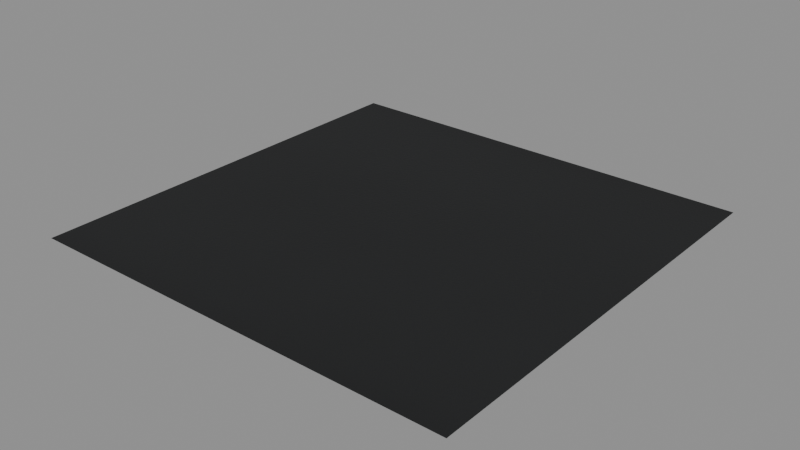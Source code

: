 # Source: elmina-road-straight.blend  (saved by Blender 5.2.44; exported with 4.5.12 LTS)
import bpy
from mathutils import Matrix  # noqa: F401  (used for matrix-valued properties, if any)

bpy.ops.wm.read_factory_settings(use_empty=True)
scene = bpy.context.scene
scene.name = 'Scene'

# ---- collections
col_optional_markings__disabled_by_default = bpy.data.collections.new('Optional markings, disabled by default'); scene.collection.children.link(col_optional_markings__disabled_by_default)

# ---- images (referenced by path relative to the original .blend; pixels are not part of the script)
import os
ASSET_DIR = os.environ.get("B2B_ASSET_DIR", "")  # directory of the original .blend (textures are referenced by path, not embedded)
HERE = os.path.dirname(os.path.abspath(__file__))  # packed textures are extracted next to this script under _unpacked/

def load_image(name, relpath, width, height, colorspace="sRGB"):
    """Load a texture the original file referenced (path relative to the .blend, or extracted next to this script)."""
    p = next((c for c in (os.path.join(HERE, relpath), os.path.join(ASSET_DIR, relpath)) if relpath and os.path.exists(c)), "")
    if p:
        img = bpy.data.images.load(p, check_existing=True)
        img.name = name
    else:  # same state as the original file: an image datablock whose file is absent (Cycles renders it pink)
        img = bpy.data.images.new(name, width, height)
        img.source = "FILE"
        img.filepath = "//" + (relpath or name)
    img.colorspace_settings.name = colorspace
    return img
img_elmina_asphalt_albedo = load_image('Elmina_asphalt_albedo', '_unpacked/Elmina_asphalt_albedo.a44556da.png', 512, 512, 'sRGB')
img_elmina_asphalt_normal = load_image('Elmina_asphalt_normal', '_unpacked/Elmina_asphalt_normal.2bbcb782.png', 512, 512, 'Non-Color')
img_elmina_asphalt_roughness = load_image('Elmina_asphalt_roughness', '_unpacked/Elmina_asphalt_roughness.86f35b82.png', 512, 512, 'Non-Color')

# ---- materials (node trees are filled in below, after node groups)
mat_elmina_asphalt = bpy.data.materials.new('Elmina_Asphalt')
mat_elmina_asphalt.diffuse_color = (0.085, 0.091, 0.096, 1.0)
mat_optional_worn_white_paint = bpy.data.materials.new('Optional_worn_white_paint')
mat_optional_worn_white_paint.diffuse_color = (0.65, 0.64, 0.58, 1.0)

# ---- material node trees
mat_elmina_asphalt.use_nodes = True; mat_elmina_asphalt.node_tree.nodes.clear()
_N = mat_elmina_asphalt.node_tree.nodes; _L = mat_elmina_asphalt.node_tree.links
n0 = _N.new('ShaderNodeBsdfPrincipled'); n0.name = 'Principled BSDF'; n0.location = (-200, 100)
n0.inputs[10].default_value = 0.005
n1 = _N.new('ShaderNodeOutputMaterial'); n1.name = 'Material Output'; n1.location = (200, 100)
n2 = _N.new('ShaderNodeTexImage'); n2.name = 'Image Texture'; n2.location = (0, 0)
n2.image = img_elmina_asphalt_albedo
n3 = _N.new('ShaderNodeTexImage'); n3.name = 'Image Texture.001'; n3.location = (0, 0)
n3.image = img_elmina_asphalt_normal
n4 = _N.new('ShaderNodeNormalMap'); n4.name = 'Normal Map'; n4.location = (0, 0)
n4.width = 160
n5 = _N.new('ShaderNodeTexImage'); n5.name = 'Image Texture.002'; n5.location = (0, 0)
n5.image = img_elmina_asphalt_roughness
_L.new(n0.outputs[0], n1.inputs[0])
_L.new(n2.outputs[0], n0.inputs[0])
_L.new(n3.outputs[0], n4.inputs[1])
_L.new(n4.outputs[0], n0.inputs[5])
_L.new(n5.outputs[0], n0.inputs[2])
n1.is_active_output = True
mat_optional_worn_white_paint.use_nodes = True; mat_optional_worn_white_paint.node_tree.nodes.clear()
_N = mat_optional_worn_white_paint.node_tree.nodes; _L = mat_optional_worn_white_paint.node_tree.links
n0 = _N.new('ShaderNodeBsdfPrincipled'); n0.name = 'Principled BSDF'; n0.location = (-200, 100)
n0.inputs[0].default_value = (0.65, 0.64, 0.58, 1.0)
n0.inputs[2].default_value = 0.88
n0.inputs[10].default_value = 0.005
n1 = _N.new('ShaderNodeOutputMaterial'); n1.name = 'Material Output'; n1.location = (200, 100)
_L.new(n0.outputs[0], n1.inputs[0])
n1.is_active_output = True

# ---- meshes
me_road_asphalt_6p10x6p00 = bpy.data.meshes.new('Road_Asphalt_6p10x6p00')
me_road_asphalt_6p10x6p00.from_pydata([(-3.05, -3.0, 0.0), (3.05, -3.0, 0.0), (3.05, 3.0, 0.0), (-3.05, 3.0, 0.0)], [], [(0, 1, 2, 3)])
_uv = me_road_asphalt_6p10x6p00.uv_layers.new(name='Road_distance_width_UV')
_uv.uv.foreach_set('vector', [7.817e-09, 0.0, 1.0, 0.0, 1.0, 1.0, 7.817e-09, 1.0])
me_road_asphalt_6p10x6p00.materials.append(mat_elmina_asphalt)
me_road_asphalt_6p10x6p00.update()
me_optional_centredash_3m = bpy.data.meshes.new('Optional_CentreDash_3m')
me_optional_centredash_3m.from_pydata([(-1.5, -0.05, 0.001), (1.5, -0.05, 0.001), (1.5, 0.05, 0.001), (-1.5, 0.05, 0.001)], [], [(0, 1, 2, 3)])
_uv = me_optional_centredash_3m.uv_layers.new(name='Road_distance_width_UV')
_uv.uv.foreach_set('vector', [0.0, -7.451e-09, 1.0, -7.451e-09, 1.0, 1.0, 0.0, 1.0])
me_optional_centredash_3m.materials.append(mat_optional_worn_white_paint)
me_optional_centredash_3m.update()

# ---- objects
ob_road_asphalt_6p10x6p00 = bpy.data.objects.new('Road_Asphalt_6p10x6p00', me_road_asphalt_6p10x6p00)
ob_optional_centredash_3m = bpy.data.objects.new('Optional_CentreDash_3m', me_optional_centredash_3m)

# ---- transforms, parenting, visibility, modifiers, constraints
ob_road_asphalt_6p10x6p00.location = (0.0, 0.0, 0.0)
ob_optional_centredash_3m.location = (0.0, 0.0, 0.0)
ob_optional_centredash_3m.hide_render = True

# ---- collection membership
scene.collection.objects.link(ob_road_asphalt_6p10x6p00)
col_optional_markings__disabled_by_default.objects.link(ob_optional_centredash_3m)

# ---- scene / render settings (as saved in the file)
scene.frame_start = 1; scene.frame_end = 250; scene.frame_set(1)
scene.render.engine = 'BLENDER_EEVEE_NEXT'
scene.render.bake_bias = 0.0
scene.render.bake_samples = 0
scene.render.compositor_device = 'GPU'
scene.eevee.use_volume_custom_range = False
scene.eevee.fast_gi_thickness_near = 0.1
scene.eevee.fast_gi_thickness_far = 0.0
scene.eevee.ray_tracing_options.screen_trace_thickness = 0.1
bpy.context.view_layer.update()

# ---- added for rendering (the .blend has no active camera and no usable light): camera, sun + grey world if the file has none
cam_auto = bpy.data.cameras.new('AutoCamera')
cam_auto.lens = 50.0
cam_auto.sensor_width = 36.0
cam_auto.clip_end = 1000.0
ob_auto_camera = bpy.data.objects.new('AutoCamera', cam_auto)
scene.collection.objects.link(ob_auto_camera)
ob_auto_camera.location = (7.91648, -9.49978, 6.33319)
ob_auto_camera.rotation_euler = (1.09748, -7.21219e-08, 0.694738)
scene.camera = ob_auto_camera
light_auto_sun = bpy.data.lights.new('AutoSun', 'SUN')
light_auto_sun.energy = 3.0
light_auto_sun.angle = 0.0523599
ob_auto_sun = bpy.data.objects.new('AutoSun', light_auto_sun)
scene.collection.objects.link(ob_auto_sun)
ob_auto_sun.rotation_euler = (0.872665, 0.174533, 0.523599)
if scene.world is None:
    world_auto = bpy.data.worlds.new('AutoWorld')
    world_auto.color = (0.3, 0.3, 0.3)
    scene.world = world_auto
bpy.context.view_layer.update()
